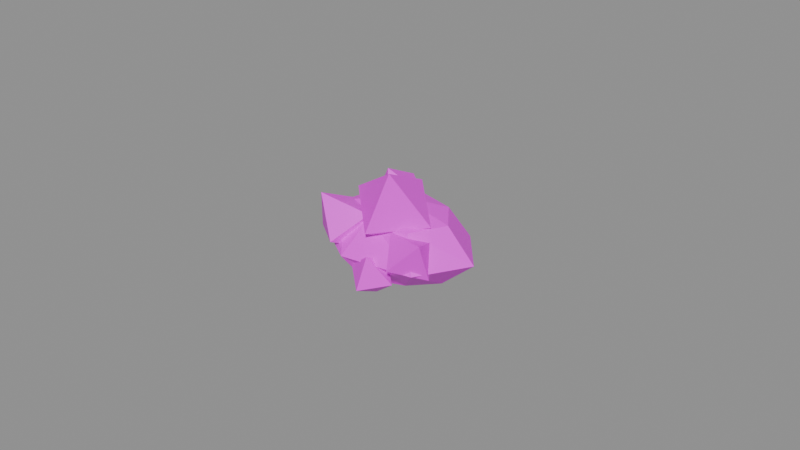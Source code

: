 # Source: item.raw_garnet.blend  (saved by Blender 5.2.45; exported with 4.5.12 LTS)
import bpy
from mathutils import Matrix  # noqa: F401  (used for matrix-valued properties, if any)

bpy.ops.wm.read_factory_settings(use_empty=True)
scene = bpy.context.scene
scene.name = 'Scene'

# ---- images (referenced by path relative to the original .blend; pixels are not part of the script)
import os
ASSET_DIR = os.environ.get("B2B_ASSET_DIR", "")  # directory of the original .blend (textures are referenced by path, not embedded)
HERE = os.path.dirname(os.path.abspath(__file__))  # packed textures are extracted next to this script under _unpacked/

def load_image(name, relpath, width, height, colorspace="sRGB"):
    """Load a texture the original file referenced (path relative to the .blend, or extracted next to this script)."""
    p = next((c for c in (os.path.join(HERE, relpath), os.path.join(ASSET_DIR, relpath)) if relpath and os.path.exists(c)), "")
    if p:
        img = bpy.data.images.load(p, check_existing=True)
        img.name = name
    else:  # same state as the original file: an image datablock whose file is absent (Cycles renders it pink)
        img = bpy.data.images.new(name, width, height)
        img.source = "FILE"
        img.filepath = "//" + (relpath or name)
    img.colorspace_settings.name = colorspace
    return img
img_palette_png = load_image('palette.png', 'palette.png', 1024, 1024, 'sRGB')

# ---- materials (node trees are filled in below, after node groups)
mat_palette = bpy.data.materials.new('palette')

# ---- material node trees
mat_palette.use_nodes = True; mat_palette.node_tree.nodes.clear()
_N = mat_palette.node_tree.nodes; _L = mat_palette.node_tree.links
n0 = _N.new('ShaderNodeBsdfPrincipled'); n0.name = 'Principled BSDF'; n0.location = (-200, 100)
n0.inputs[10].default_value = 0.005
n1 = _N.new('ShaderNodeOutputMaterial'); n1.name = 'Material Output'; n1.location = (200, 100)
n2 = _N.new('ShaderNodeTexImage'); n2.name = 'Image Texture'; n2.location = (0, 0)
n2.image = img_palette_png
n2.interpolation = 'Closest'
_L.new(n0.outputs[0], n1.inputs[0])
_L.new(n2.outputs[0], n0.inputs[0])
n1.is_active_output = True

# ---- meshes
me_item_raw_garnet = bpy.data.meshes.new('item.raw_garnet')
me_item_raw_garnet.from_pydata([(0.0155, 0.002762, 0.003724), (0.008254, 0.01252, 0.003724), (-0.006213, 0.01605, 0.003724), (-0.01627, 0.007843, 0.003724), (-0.0187, -0.003192, 0.003724), (-0.00524, -0.007335, 0.003724), (0.009638, -0.008295, 0.003724), (0.025, 0.002762, -0.006103), (0.01309, 0.01706, -0.006103), (-0.00742, 0.02, -0.006103), (-0.01983, 0.009125, -0.006103), (-0.025, -0.005462, -0.006103), (-0.008145, -0.01685, -0.006103), (0.01529, -0.0136, -0.006103), (0.01359, 0.002762, -0.01593), (0.006864, 0.01122, -0.01593), (-0.006278, 0.01626, -0.01593), (-0.01692, 0.008078, -0.01593), (-0.01646, -0.002388, -0.01593), (-0.005932, -0.009602, -0.01593), (0.006202, -0.005075, -0.01593), (-0.002158, 0.002762, 0.007794), (-0.002158, 0.002762, -0.02), (0.01344, -0.002417, 0.004424), (0.0008463, 0.009112, 0.01173), (-0.01391, -0.002417, 0.009428), (-0.001313, -0.01395, 0.002119), (0.002703, -0.008023, 0.02), (-0.003169, 0.003188, -0.006148), (-0.005378, -0.007597, 0.004558), (-0.01664, 0.001149, 0.003242), (-0.02396, -0.007597, -0.004603), (-0.01269, -0.01634, -0.003288), (-0.02004, -0.01185, 0.008858), (-0.009291, -0.003344, -0.008904), (0.0183, -0.009323, -0.007944), (0.01361, -0.00177, -0.0001709), (0.004322, -0.009323, 0.002687), (0.00902, -0.01688, -0.005086), (0.01755, -0.013, 0.004056), (0.005076, -0.005651, -0.009313), (0.0005565, 0.009668, 0.006742), (-0.008601, 0.01682, 0.008172), (-0.01642, 0.009668, 0.003636), (-0.007261, 0.002512, 0.002205), (-0.009753, 0.006189, 0.0133), (-0.006109, 0.01315, -0.002926), (0.008388, -0.01364, -0.01114), (0.001028, -0.007279, -0.007753), (-0.00693, -0.01364, -0.009752), (0.0004298, -0.02, -0.01314), (0.001543, -0.01673, -0.003122), (-8.492e-05, -0.01055, -0.01777)], [], [(21, 0, 1), (22, 15, 14), (0, 7, 8, 1), (7, 14, 15, 8), (21, 1, 2), (22, 16, 15), (1, 8, 9, 2), (8, 15, 16, 9), (21, 2, 3), (22, 17, 16), (2, 9, 10, 3), (9, 16, 17, 10), (21, 3, 4), (22, 18, 17), (3, 10, 11, 4), (10, 17, 18, 11), (21, 4, 5), (22, 19, 18), (4, 11, 12, 5), (11, 18, 19, 12), (21, 5, 6), (22, 20, 19), (5, 12, 13, 6), (12, 19, 20, 13), (21, 6, 0), (22, 14, 20), (6, 13, 7, 0), (13, 20, 14, 7), (27, 23, 24), (28, 24, 23), (27, 24, 25), (28, 25, 24), (27, 25, 26), (28, 26, 25), (27, 26, 23), (28, 23, 26), (33, 29, 30), (34, 30, 29), (33, 30, 31), (34, 31, 30), (33, 31, 32), (34, 32, 31), (33, 32, 29), (34, 29, 32), (39, 35, 36), (40, 36, 35), (39, 36, 37), (40, 37, 36), (39, 37, 38), (40, 38, 37), (39, 38, 35), (40, 35, 38), (45, 41, 42), (46, 42, 41), (45, 42, 43), (46, 43, 42), (45, 43, 44), (46, 44, 43), (45, 44, 41), (46, 41, 44), (51, 47, 48), (52, 48, 47), (51, 48, 49), (52, 49, 48), (51, 49, 50), (52, 50, 49), (51, 50, 47), (52, 47, 50)])
_uv = me_item_raw_garnet.uv_layers.new(name='UVMap')
_uv.uv.foreach_set('vector', [0.8125, 0.8333, 0.8125, 0.8333, 0.8125, 0.8333, 0.4375, 0.8333, 0.4375, 0.8333, 0.4375, 0.8333, 0.5625, 0.8333, 0.5625, 0.8333, 0.5625, 0.8333, 0.5625, 0.8333, 0.8125, 0.8333, 0.8125, 0.8333, 0.8125, 0.8333, 0.8125, 0.8333, 0.8125, 0.8333, 0.8125, 0.8333, 0.8125, 0.8333, 0.8125, 0.8333, 0.8125, 0.8333, 0.8125, 0.8333, 0.4375, 0.8333, 0.4375, 0.8333, 0.4375, 0.8333, 0.4375, 0.8333, 0.8125, 0.8333, 0.8125, 0.8333, 0.8125, 0.8333, 0.8125, 0.8333, 0.8125, 0.8333, 0.8125, 0.8333, 0.8125, 0.8333, 0.8125, 0.8333, 0.8125, 0.8333, 0.8125, 0.8333, 0.8125, 0.8333, 0.8125, 0.8333, 0.8125, 0.8333, 0.8125, 0.8333, 0.5625, 0.8333, 0.5625, 0.8333, 0.5625, 0.8333, 0.5625, 0.8333, 0.8125, 0.8333, 0.8125, 0.8333, 0.8125, 0.8333, 0.5625, 0.8333, 0.5625, 0.8333, 0.5625, 0.8333, 0.5625, 0.8333, 0.5625, 0.8333, 0.5625, 0.8333, 0.5625, 0.8333, 0.5625, 0.8333, 0.5625, 0.8333, 0.5625, 0.8333, 0.5625, 0.8333, 0.5625, 0.8333, 0.5625, 0.8333, 0.5625, 0.8333, 0.5625, 0.8333, 0.5625, 0.8333, 0.5625, 0.8333, 0.5625, 0.8333, 0.5625, 0.8333, 0.5625, 0.8333, 0.5625, 0.8333, 0.5625, 0.8333, 0.5625, 0.8333, 0.5625, 0.8333, 0.5625, 0.8333, 0.5625, 0.8333, 0.5625, 0.8333, 0.5625, 0.8333, 0.8125, 0.8333, 0.8125, 0.8333, 0.8125, 0.8333, 0.5625, 0.8333, 0.5625, 0.8333, 0.5625, 0.8333, 0.5625, 0.8333, 0.5625, 0.8333, 0.5625, 0.8333, 0.5625, 0.8333, 0.5625, 0.8333, 0.5625, 0.8333, 0.5625, 0.8333, 0.5625, 0.8333, 0.8125, 0.8333, 0.8125, 0.8333, 0.8125, 0.8333, 0.5625, 0.8333, 0.5625, 0.8333, 0.5625, 0.8333, 0.5625, 0.8333, 0.4375, 0.8333, 0.4375, 0.8333, 0.4375, 0.8333, 0.4375, 0.8333, 0.4375, 0.1667, 0.4375, 0.1667, 0.4375, 0.1667, 0.8125, 0.3889, 0.8125, 0.3889, 0.8125, 0.3889, 0.4375, 0.1667, 0.4375, 0.1667, 0.4375, 0.1667, 0.8125, 0.3889, 0.8125, 0.3889, 0.8125, 0.3889, 0.4375, 0.1667, 0.4375, 0.1667, 0.4375, 0.1667, 0.8125, 0.3889, 0.8125, 0.3889, 0.8125, 0.3889, 0.4375, 0.1667, 0.4375, 0.1667, 0.4375, 0.1667, 0.8125, 0.3889, 0.8125, 0.3889, 0.8125, 0.3889, 0.4375, 0.1667, 0.4375, 0.1667, 0.4375, 0.1667, 0.8125, 0.3889, 0.8125, 0.3889, 0.8125, 0.3889, 0.4375, 0.1667, 0.4375, 0.1667, 0.4375, 0.1667, 0.8125, 0.3889, 0.8125, 0.3889, 0.8125, 0.3889, 0.4375, 0.1667, 0.4375, 0.1667, 0.4375, 0.1667, 0.8125, 0.3889, 0.8125, 0.3889, 0.8125, 0.3889, 0.4375, 0.1667, 0.4375, 0.1667, 0.4375, 0.1667, 0.8125, 0.3889, 0.8125, 0.3889, 0.8125, 0.3889, 0.8125, 0.3889, 0.8125, 0.3889, 0.8125, 0.3889, 0.8125, 0.3889, 0.8125, 0.3889, 0.8125, 0.3889, 0.4375, 0.1667, 0.4375, 0.1667, 0.4375, 0.1667, 0.8125, 0.3889, 0.8125, 0.3889, 0.8125, 0.3889, 0.4375, 0.1667, 0.4375, 0.1667, 0.4375, 0.1667, 0.8125, 0.3889, 0.8125, 0.3889, 0.8125, 0.3889, 0.4375, 0.1667, 0.4375, 0.1667, 0.4375, 0.1667, 0.8125, 0.3889, 0.8125, 0.3889, 0.8125, 0.3889, 0.4375, 0.1667, 0.4375, 0.1667, 0.4375, 0.1667, 0.8125, 0.3889, 0.8125, 0.3889, 0.8125, 0.3889, 0.4375, 0.1667, 0.4375, 0.1667, 0.4375, 0.1667, 0.8125, 0.3889, 0.8125, 0.3889, 0.8125, 0.3889, 0.4375, 0.1667, 0.4375, 0.1667, 0.4375, 0.1667, 0.8125, 0.3889, 0.8125, 0.3889, 0.8125, 0.3889, 0.4375, 0.1667, 0.4375, 0.1667, 0.4375, 0.1667, 0.8125, 0.3889, 0.8125, 0.3889, 0.8125, 0.3889, 0.4375, 0.1667, 0.4375, 0.1667, 0.4375, 0.1667, 0.8125, 0.3889, 0.8125, 0.3889, 0.8125, 0.3889, 0.4375, 0.1667, 0.4375, 0.1667, 0.4375, 0.1667, 0.8125, 0.3889, 0.8125, 0.3889, 0.8125, 0.3889, 0.4375, 0.1667, 0.4375, 0.1667, 0.4375, 0.1667, 0.8125, 0.3889, 0.8125, 0.3889, 0.8125, 0.3889, 0.4375, 0.1667, 0.4375, 0.1667, 0.4375, 0.1667, 0.8125, 0.3889, 0.8125, 0.3889, 0.8125, 0.3889])
me_item_raw_garnet.materials.append(mat_palette)
me_item_raw_garnet.update()

# ---- objects
ob_item_raw_garnet = bpy.data.objects.new('item.raw_garnet', me_item_raw_garnet)

# ---- transforms, parenting, visibility, modifiers, constraints
ob_item_raw_garnet.location = (0.0, 0.0, 0.0)

# ---- collection membership
scene.collection.objects.link(ob_item_raw_garnet)

# ---- scene / render settings (as saved in the file)
scene.frame_start = 1; scene.frame_end = 250; scene.frame_set(1)
scene.render.engine = 'BLENDER_EEVEE_NEXT'
scene.render.bake_bias = 0.0
scene.render.bake_samples = 0
scene.render.compositor_device = 'GPU'
scene.eevee.use_volume_custom_range = False
scene.eevee.fast_gi_thickness_near = 0.1
scene.eevee.fast_gi_thickness_far = 0.0
scene.eevee.ray_tracing_options.screen_trace_thickness = 0.1
bpy.context.view_layer.update()

# ---- added for rendering (the .blend has no active camera and no usable light): camera, sun + grey world if the file has none
cam_auto = bpy.data.cameras.new('AutoCamera')
cam_auto.lens = 50.0
cam_auto.sensor_width = 36.0
cam_auto.clip_end = 1000.0
ob_auto_camera = bpy.data.objects.new('AutoCamera', cam_auto)
scene.collection.objects.link(ob_auto_camera)
ob_auto_camera.location = (0.185045, -0.222054, 0.148036)
ob_auto_camera.rotation_euler = (1.09748, -7.21219e-08, 0.694738)
scene.camera = ob_auto_camera
light_auto_sun = bpy.data.lights.new('AutoSun', 'SUN')
light_auto_sun.energy = 3.0
light_auto_sun.angle = 0.0523599
ob_auto_sun = bpy.data.objects.new('AutoSun', light_auto_sun)
scene.collection.objects.link(ob_auto_sun)
ob_auto_sun.rotation_euler = (0.872665, 0.174533, 0.523599)
if scene.world is None:
    world_auto = bpy.data.worlds.new('AutoWorld')
    world_auto.color = (0.3, 0.3, 0.3)
    scene.world = world_auto
bpy.context.view_layer.update()
